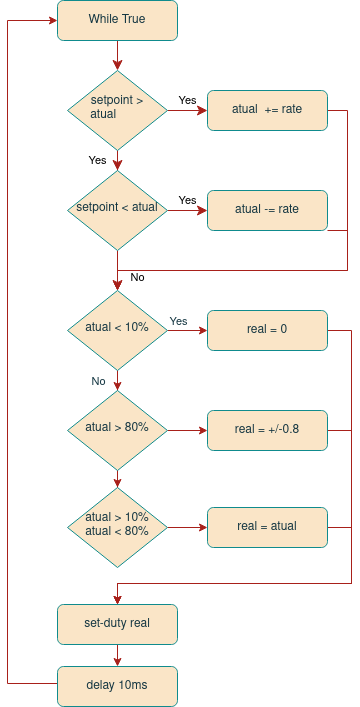

The diagram above was exported from draw.io. Its source (the exported page's mxGraphModel, read from the mxfile embedded in the PNG):
<mxGraphModel dx="1434" dy="790" grid="0" gridSize="10" guides="1" tooltips="1" connect="1" arrows="1" fold="1" page="1" pageScale="1" pageWidth="827" pageHeight="1169" math="0" shadow="0">
  <root>
    <mxCell id="0" />
    <mxCell id="1" parent="0" />
    <mxCell id="2" value="" style="rounded=0;html=1;jettySize=auto;orthogonalLoop=1;fontSize=11;endArrow=classic;endFill=1;endSize=8;strokeWidth=1;shadow=0;labelBackgroundColor=none;edgeStyle=orthogonalEdgeStyle;strokeColor=#A8201A;fontColor=default;" edge="1" source="3" target="6" parent="1">
      <mxGeometry relative="1" as="geometry" />
    </mxCell>
    <mxCell id="3" value="While True" style="rounded=1;whiteSpace=wrap;html=1;fontSize=12;glass=0;strokeWidth=1;shadow=0;labelBackgroundColor=none;fillColor=#FAE5C7;strokeColor=#0F8B8D;fontColor=#143642;" vertex="1" parent="1">
      <mxGeometry x="160" y="100" width="120" height="40" as="geometry" />
    </mxCell>
    <mxCell id="4" value="Yes" style="rounded=0;html=1;jettySize=auto;orthogonalLoop=1;fontSize=11;endArrow=classic;endFill=1;endSize=8;strokeWidth=1;shadow=0;labelBackgroundColor=none;edgeStyle=orthogonalEdgeStyle;strokeColor=#A8201A;fontColor=default;" edge="1" source="6" target="11" parent="1">
      <mxGeometry y="20" relative="1" as="geometry">
        <mxPoint as="offset" />
      </mxGeometry>
    </mxCell>
    <mxCell id="5" value="Yes" style="edgeStyle=orthogonalEdgeStyle;rounded=0;html=1;jettySize=auto;orthogonalLoop=1;fontSize=11;endArrow=classic;endFill=1;endSize=8;strokeWidth=1;shadow=0;labelBackgroundColor=none;strokeColor=#A8201A;fontColor=default;" edge="1" source="6" target="8" parent="1">
      <mxGeometry y="10" relative="1" as="geometry">
        <mxPoint as="offset" />
      </mxGeometry>
    </mxCell>
    <mxCell id="6" value="setpoint &amp;gt; atual&lt;span style=&quot;white-space: pre;&quot;&gt;&#09;&lt;/span&gt;" style="rhombus;whiteSpace=wrap;html=1;shadow=0;fontFamily=Helvetica;fontSize=12;align=center;strokeWidth=1;spacing=6;spacingTop=-4;labelBackgroundColor=none;fillColor=#FAE5C7;strokeColor=#0F8B8D;fontColor=#143642;" vertex="1" parent="1">
      <mxGeometry x="170" y="170" width="100" height="80" as="geometry" />
    </mxCell>
    <mxCell id="7" style="edgeStyle=orthogonalEdgeStyle;rounded=0;orthogonalLoop=1;jettySize=auto;html=1;labelBackgroundColor=none;strokeColor=#A8201A;fontColor=default;" edge="1" source="8" target="18" parent="1">
      <mxGeometry relative="1" as="geometry">
        <mxPoint x="280" y="450" as="targetPoint" />
        <Array as="points">
          <mxPoint x="450" y="210" />
          <mxPoint x="450" y="370" />
          <mxPoint x="220" y="370" />
        </Array>
      </mxGeometry>
    </mxCell>
    <mxCell id="8" value="atual&amp;nbsp; += rate" style="rounded=1;whiteSpace=wrap;html=1;fontSize=12;glass=0;strokeWidth=1;shadow=0;labelBackgroundColor=none;fillColor=#FAE5C7;strokeColor=#0F8B8D;fontColor=#143642;" vertex="1" parent="1">
      <mxGeometry x="310" y="190" width="120" height="40" as="geometry" />
    </mxCell>
    <mxCell id="9" value="No" style="rounded=0;html=1;jettySize=auto;orthogonalLoop=1;fontSize=11;endArrow=classic;endFill=1;endSize=8;strokeWidth=1;shadow=0;labelBackgroundColor=none;edgeStyle=orthogonalEdgeStyle;strokeColor=#A8201A;fontColor=default;" edge="1" source="11" target="18" parent="1">
      <mxGeometry x="0.3333" y="20" relative="1" as="geometry">
        <mxPoint as="offset" />
        <mxPoint x="220" y="430" as="targetPoint" />
      </mxGeometry>
    </mxCell>
    <mxCell id="10" value="Yes" style="edgeStyle=orthogonalEdgeStyle;rounded=0;html=1;jettySize=auto;orthogonalLoop=1;fontSize=11;endArrow=classic;endFill=1;endSize=8;strokeWidth=1;shadow=0;labelBackgroundColor=none;strokeColor=#A8201A;fontColor=default;" edge="1" source="11" target="13" parent="1">
      <mxGeometry y="10" relative="1" as="geometry">
        <mxPoint as="offset" />
      </mxGeometry>
    </mxCell>
    <mxCell id="11" value="setpoint &amp;lt; atual&#09;&#09;" style="rhombus;whiteSpace=wrap;html=1;shadow=0;fontFamily=Helvetica;fontSize=12;align=center;strokeWidth=1;spacing=6;spacingTop=-4;labelBackgroundColor=none;fillColor=#FAE5C7;strokeColor=#0F8B8D;fontColor=#143642;" vertex="1" parent="1">
      <mxGeometry x="170" y="270" width="100" height="80" as="geometry" />
    </mxCell>
    <mxCell id="12" style="edgeStyle=orthogonalEdgeStyle;rounded=0;orthogonalLoop=1;jettySize=auto;html=1;labelBackgroundColor=none;strokeColor=#A8201A;fontColor=default;" edge="1" source="13" target="18" parent="1">
      <mxGeometry relative="1" as="geometry">
        <mxPoint x="280" y="450" as="targetPoint" />
        <Array as="points">
          <mxPoint x="450" y="330" />
          <mxPoint x="450" y="370" />
          <mxPoint x="220" y="370" />
        </Array>
      </mxGeometry>
    </mxCell>
    <mxCell id="13" value="atual -= rate" style="rounded=1;whiteSpace=wrap;html=1;fontSize=12;glass=0;strokeWidth=1;shadow=0;labelBackgroundColor=none;fillColor=#FAE5C7;strokeColor=#0F8B8D;fontColor=#143642;" vertex="1" parent="1">
      <mxGeometry x="310" y="290" width="120" height="40" as="geometry" />
    </mxCell>
    <mxCell id="14" style="edgeStyle=orthogonalEdgeStyle;rounded=0;orthogonalLoop=1;jettySize=auto;html=1;labelBackgroundColor=none;strokeColor=#A8201A;fontColor=default;" edge="1" source="18" target="20" parent="1">
      <mxGeometry relative="1" as="geometry" />
    </mxCell>
    <mxCell id="15" value="Yes" style="edgeLabel;html=1;align=center;verticalAlign=middle;resizable=0;points=[];labelBackgroundColor=none;fontColor=#143642;" connectable="0" vertex="1" parent="14">
      <mxGeometry x="-0.28" y="1" relative="1" as="geometry">
        <mxPoint x="-4" y="-9" as="offset" />
      </mxGeometry>
    </mxCell>
    <mxCell id="16" style="edgeStyle=orthogonalEdgeStyle;rounded=0;orthogonalLoop=1;jettySize=auto;html=1;labelBackgroundColor=none;strokeColor=#A8201A;fontColor=default;" edge="1" source="18" target="23" parent="1">
      <mxGeometry relative="1" as="geometry" />
    </mxCell>
    <mxCell id="17" value="No" style="edgeLabel;html=1;align=center;verticalAlign=middle;resizable=0;points=[];labelBackgroundColor=none;fontColor=#143642;" connectable="0" vertex="1" parent="16">
      <mxGeometry x="0.52" relative="1" as="geometry">
        <mxPoint x="-20" y="4" as="offset" />
      </mxGeometry>
    </mxCell>
    <mxCell id="18" value="atual &amp;lt; 10%" style="rhombus;whiteSpace=wrap;html=1;shadow=0;fontFamily=Helvetica;fontSize=12;align=center;strokeWidth=1;spacing=6;spacingTop=-4;labelBackgroundColor=none;fillColor=#FAE5C7;strokeColor=#0F8B8D;fontColor=#143642;" vertex="1" parent="1">
      <mxGeometry x="170" y="390" width="100" height="80" as="geometry" />
    </mxCell>
    <mxCell id="19" style="edgeStyle=orthogonalEdgeStyle;rounded=0;orthogonalLoop=1;jettySize=auto;html=1;strokeColor=#A8201A;fontColor=#143642;fillColor=#FAE5C7;" edge="1" source="20" target="27" parent="1">
      <mxGeometry relative="1" as="geometry">
        <Array as="points">
          <mxPoint x="454" y="430" />
          <mxPoint x="454" y="683" />
          <mxPoint x="220" y="683" />
        </Array>
      </mxGeometry>
    </mxCell>
    <mxCell id="20" value="real = 0" style="rounded=1;whiteSpace=wrap;html=1;fontSize=12;glass=0;strokeWidth=1;shadow=0;labelBackgroundColor=none;fillColor=#FAE5C7;strokeColor=#0F8B8D;fontColor=#143642;" vertex="1" parent="1">
      <mxGeometry x="310" y="410" width="120" height="40" as="geometry" />
    </mxCell>
    <mxCell id="21" style="edgeStyle=orthogonalEdgeStyle;rounded=0;orthogonalLoop=1;jettySize=auto;html=1;labelBackgroundColor=none;strokeColor=#A8201A;fontColor=default;" edge="1" source="23" target="25" parent="1">
      <mxGeometry relative="1" as="geometry" />
    </mxCell>
    <mxCell id="22" style="edgeStyle=orthogonalEdgeStyle;rounded=0;orthogonalLoop=1;jettySize=auto;html=1;strokeColor=#A8201A;fontColor=#143642;fillColor=#FAE5C7;" edge="1" source="23" target="31" parent="1">
      <mxGeometry relative="1" as="geometry" />
    </mxCell>
    <mxCell id="23" value="atual &amp;gt; 80%" style="rhombus;whiteSpace=wrap;html=1;shadow=0;fontFamily=Helvetica;fontSize=12;align=center;strokeWidth=1;spacing=6;spacingTop=-4;labelBackgroundColor=none;fillColor=#FAE5C7;strokeColor=#0F8B8D;fontColor=#143642;" vertex="1" parent="1">
      <mxGeometry x="170" y="490" width="100" height="80" as="geometry" />
    </mxCell>
    <mxCell id="24" style="edgeStyle=orthogonalEdgeStyle;rounded=0;orthogonalLoop=1;jettySize=auto;html=1;strokeColor=#A8201A;fontColor=#143642;fillColor=#FAE5C7;" edge="1" source="25" target="27" parent="1">
      <mxGeometry relative="1" as="geometry">
        <Array as="points">
          <mxPoint x="454" y="530" />
          <mxPoint x="454" y="683" />
          <mxPoint x="220" y="683" />
        </Array>
      </mxGeometry>
    </mxCell>
    <mxCell id="25" value="real = +/-0.8" style="rounded=1;whiteSpace=wrap;html=1;fontSize=12;glass=0;strokeWidth=1;shadow=0;labelBackgroundColor=none;fillColor=#FAE5C7;strokeColor=#0F8B8D;fontColor=#143642;" vertex="1" parent="1">
      <mxGeometry x="310" y="510" width="120" height="40" as="geometry" />
    </mxCell>
    <mxCell id="26" value="" style="edgeStyle=orthogonalEdgeStyle;rounded=0;orthogonalLoop=1;jettySize=auto;html=1;labelBackgroundColor=none;strokeColor=#A8201A;fontColor=default;" edge="1" source="27" target="29" parent="1">
      <mxGeometry relative="1" as="geometry" />
    </mxCell>
    <mxCell id="27" value="set-duty real" style="rounded=1;whiteSpace=wrap;html=1;fontSize=12;glass=0;strokeWidth=1;shadow=0;labelBackgroundColor=none;fillColor=#FAE5C7;strokeColor=#0F8B8D;fontColor=#143642;" vertex="1" parent="1">
      <mxGeometry x="160" y="704" width="120" height="40" as="geometry" />
    </mxCell>
    <mxCell id="28" style="edgeStyle=orthogonalEdgeStyle;rounded=0;orthogonalLoop=1;jettySize=auto;html=1;labelBackgroundColor=none;strokeColor=#A8201A;fontColor=default;entryX=0;entryY=0.5;entryDx=0;entryDy=0;" edge="1" source="29" target="3" parent="1">
      <mxGeometry relative="1" as="geometry">
        <Array as="points">
          <mxPoint x="110" y="783" />
          <mxPoint x="110" y="120" />
        </Array>
        <mxPoint x="160" y="180" as="targetPoint" />
      </mxGeometry>
    </mxCell>
    <mxCell id="29" value="delay 10ms" style="rounded=1;whiteSpace=wrap;html=1;fontSize=12;glass=0;strokeWidth=1;shadow=0;labelBackgroundColor=none;fillColor=#FAE5C7;strokeColor=#0F8B8D;fontColor=#143642;" vertex="1" parent="1">
      <mxGeometry x="160" y="766" width="120" height="40" as="geometry" />
    </mxCell>
    <mxCell id="30" style="edgeStyle=orthogonalEdgeStyle;rounded=0;orthogonalLoop=1;jettySize=auto;html=1;strokeColor=#A8201A;fontColor=#143642;fillColor=#FAE5C7;" edge="1" source="31" target="33" parent="1">
      <mxGeometry relative="1" as="geometry" />
    </mxCell>
    <mxCell id="31" value="&lt;div&gt;atual &amp;gt; 10%&lt;/div&gt;&lt;div&gt;&lt;div&gt;atual &amp;lt; 80%&lt;br&gt;&lt;/div&gt;&lt;/div&gt;" style="rhombus;whiteSpace=wrap;html=1;shadow=0;fontFamily=Helvetica;fontSize=12;align=center;strokeWidth=1;spacing=6;spacingTop=-4;labelBackgroundColor=none;fillColor=#FAE5C7;strokeColor=#0F8B8D;fontColor=#143642;" vertex="1" parent="1">
      <mxGeometry x="170" y="587" width="100" height="80" as="geometry" />
    </mxCell>
    <mxCell id="32" style="edgeStyle=orthogonalEdgeStyle;rounded=0;orthogonalLoop=1;jettySize=auto;html=1;strokeColor=#A8201A;fontColor=#143642;fillColor=#FAE5C7;" edge="1" source="33" target="27" parent="1">
      <mxGeometry relative="1" as="geometry">
        <Array as="points">
          <mxPoint x="454" y="627" />
          <mxPoint x="454" y="683" />
          <mxPoint x="220" y="683" />
        </Array>
      </mxGeometry>
    </mxCell>
    <mxCell id="33" value="real = atual" style="rounded=1;whiteSpace=wrap;html=1;fontSize=12;glass=0;strokeWidth=1;shadow=0;labelBackgroundColor=none;fillColor=#FAE5C7;strokeColor=#0F8B8D;fontColor=#143642;" vertex="1" parent="1">
      <mxGeometry x="310" y="607" width="120" height="40" as="geometry" />
    </mxCell>
  </root>
</mxGraphModel>